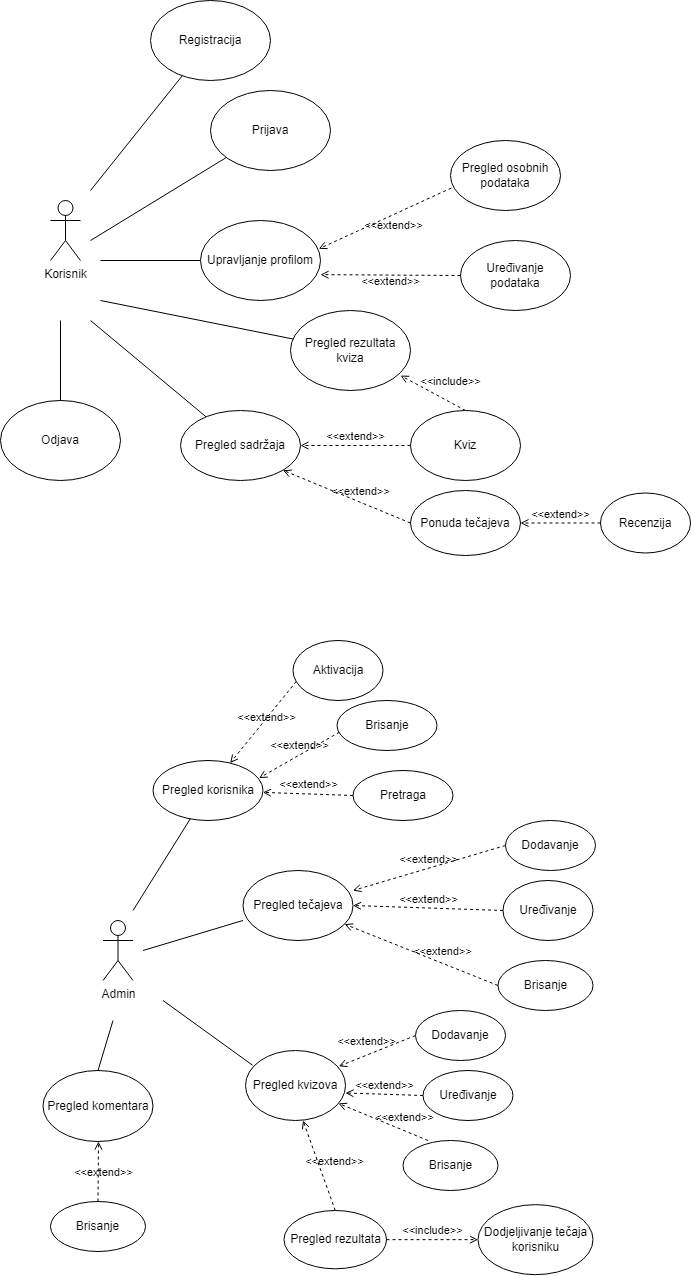

The diagram above was exported from draw.io. Its source (the exported page's mxGraphModel, read from the mxfile embedded in the PNG):
<mxGraphModel dx="1185" dy="588" grid="1" gridSize="10" guides="1" tooltips="1" connect="1" arrows="1" fold="1" page="1" pageScale="1" pageWidth="827" pageHeight="1169" math="0" shadow="0">
  <root>
    <mxCell id="0" />
    <mxCell id="1" parent="0" />
    <mxCell id="SbMPO6EXuyuu-m3Oli_z-1" value="Korisnik" style="shape=umlActor;verticalLabelPosition=bottom;verticalAlign=top;html=1;" vertex="1" parent="1">
      <mxGeometry x="90" y="220" width="30" height="60" as="geometry" />
    </mxCell>
    <mxCell id="SbMPO6EXuyuu-m3Oli_z-2" value="Admin&lt;br&gt;" style="shape=umlActor;verticalLabelPosition=bottom;verticalAlign=top;html=1;" vertex="1" parent="1">
      <mxGeometry x="142.5" y="940" width="30" height="60" as="geometry" />
    </mxCell>
    <mxCell id="SbMPO6EXuyuu-m3Oli_z-3" value="" style="endArrow=none;html=1;rounded=0;" edge="1" parent="1" target="SbMPO6EXuyuu-m3Oli_z-6">
      <mxGeometry width="50" height="50" relative="1" as="geometry">
        <mxPoint x="130" y="260" as="sourcePoint" />
        <mxPoint x="260" y="260" as="targetPoint" />
        <Array as="points" />
      </mxGeometry>
    </mxCell>
    <mxCell id="SbMPO6EXuyuu-m3Oli_z-4" value="" style="endArrow=none;html=1;rounded=0;" edge="1" parent="1" target="SbMPO6EXuyuu-m3Oli_z-5">
      <mxGeometry width="50" height="50" relative="1" as="geometry">
        <mxPoint x="130" y="210" as="sourcePoint" />
        <mxPoint x="190" y="190" as="targetPoint" />
      </mxGeometry>
    </mxCell>
    <mxCell id="SbMPO6EXuyuu-m3Oli_z-5" value="Registracija" style="ellipse;whiteSpace=wrap;html=1;" vertex="1" parent="1">
      <mxGeometry x="190" y="20" width="120" height="80" as="geometry" />
    </mxCell>
    <mxCell id="SbMPO6EXuyuu-m3Oli_z-6" value="Prijava" style="ellipse;whiteSpace=wrap;html=1;" vertex="1" parent="1">
      <mxGeometry x="250" y="110" width="120" height="80" as="geometry" />
    </mxCell>
    <mxCell id="SbMPO6EXuyuu-m3Oli_z-9" value="" style="endArrow=none;html=1;rounded=0;" edge="1" parent="1" target="SbMPO6EXuyuu-m3Oli_z-10">
      <mxGeometry width="50" height="50" relative="1" as="geometry">
        <mxPoint x="140" y="280" as="sourcePoint" />
        <mxPoint x="230" y="360" as="targetPoint" />
      </mxGeometry>
    </mxCell>
    <mxCell id="SbMPO6EXuyuu-m3Oli_z-10" value="Upravljanje profilom" style="ellipse;whiteSpace=wrap;html=1;" vertex="1" parent="1">
      <mxGeometry x="240" y="240" width="120" height="80" as="geometry" />
    </mxCell>
    <mxCell id="SbMPO6EXuyuu-m3Oli_z-11" value="" style="endArrow=none;html=1;rounded=0;" edge="1" parent="1" target="SbMPO6EXuyuu-m3Oli_z-12">
      <mxGeometry width="50" height="50" relative="1" as="geometry">
        <mxPoint x="140" y="320" as="sourcePoint" />
        <mxPoint x="200" y="380" as="targetPoint" />
      </mxGeometry>
    </mxCell>
    <mxCell id="SbMPO6EXuyuu-m3Oli_z-12" value="Pregled rezultata kviza" style="ellipse;whiteSpace=wrap;html=1;" vertex="1" parent="1">
      <mxGeometry x="330" y="330" width="120" height="80" as="geometry" />
    </mxCell>
    <mxCell id="SbMPO6EXuyuu-m3Oli_z-14" value="&amp;lt;&amp;lt;extend&amp;gt;&amp;gt;" style="html=1;verticalAlign=bottom;labelBackgroundColor=none;endArrow=open;endFill=0;dashed=1;rounded=0;entryX=1;entryY=0.677;entryDx=0;entryDy=0;entryPerimeter=0;exitX=0;exitY=0.5;exitDx=0;exitDy=0;" edge="1" parent="1" source="SbMPO6EXuyuu-m3Oli_z-18" target="SbMPO6EXuyuu-m3Oli_z-10">
      <mxGeometry x="-0.0013" y="15" width="160" relative="1" as="geometry">
        <mxPoint x="580" y="370" as="sourcePoint" />
        <mxPoint x="490" y="294.5" as="targetPoint" />
        <mxPoint as="offset" />
      </mxGeometry>
    </mxCell>
    <mxCell id="SbMPO6EXuyuu-m3Oli_z-15" value="&amp;lt;&amp;lt;extend&amp;gt;&amp;gt;" style="html=1;verticalAlign=bottom;labelBackgroundColor=none;endArrow=open;endFill=0;dashed=1;rounded=0;entryX=0.986;entryY=0.354;entryDx=0;entryDy=0;entryPerimeter=0;exitX=0.008;exitY=0.679;exitDx=0;exitDy=0;exitPerimeter=0;" edge="1" parent="1" source="SbMPO6EXuyuu-m3Oli_z-17" target="SbMPO6EXuyuu-m3Oli_z-10">
      <mxGeometry x="-0.0155" y="18" width="160" relative="1" as="geometry">
        <mxPoint x="450" y="110" as="sourcePoint" />
        <mxPoint x="490" y="200" as="targetPoint" />
        <mxPoint as="offset" />
      </mxGeometry>
    </mxCell>
    <mxCell id="SbMPO6EXuyuu-m3Oli_z-17" value="Pregled osobnih podataka" style="ellipse;whiteSpace=wrap;html=1;" vertex="1" parent="1">
      <mxGeometry x="490" y="160" width="110" height="70" as="geometry" />
    </mxCell>
    <mxCell id="SbMPO6EXuyuu-m3Oli_z-18" value="Uređivanje podataka" style="ellipse;whiteSpace=wrap;html=1;" vertex="1" parent="1">
      <mxGeometry x="500" y="260" width="110" height="70" as="geometry" />
    </mxCell>
    <mxCell id="SbMPO6EXuyuu-m3Oli_z-21" value="" style="endArrow=none;html=1;rounded=0;" edge="1" parent="1" target="SbMPO6EXuyuu-m3Oli_z-22">
      <mxGeometry width="50" height="50" relative="1" as="geometry">
        <mxPoint x="130" y="340" as="sourcePoint" />
        <mxPoint x="280" y="440" as="targetPoint" />
      </mxGeometry>
    </mxCell>
    <mxCell id="SbMPO6EXuyuu-m3Oli_z-22" value="Pregled sadržaja" style="ellipse;whiteSpace=wrap;html=1;" vertex="1" parent="1">
      <mxGeometry x="220" y="430" width="120" height="70" as="geometry" />
    </mxCell>
    <mxCell id="SbMPO6EXuyuu-m3Oli_z-23" value="&amp;lt;&amp;lt;extend&amp;gt;&amp;gt;" style="html=1;verticalAlign=bottom;labelBackgroundColor=none;endArrow=open;endFill=0;dashed=1;rounded=0;entryX=1;entryY=0.5;entryDx=0;entryDy=0;exitX=0;exitY=0.5;exitDx=0;exitDy=0;" edge="1" parent="1" source="SbMPO6EXuyuu-m3Oli_z-24" target="SbMPO6EXuyuu-m3Oli_z-22">
      <mxGeometry width="160" relative="1" as="geometry">
        <mxPoint x="610" y="370" as="sourcePoint" />
        <mxPoint x="470" y="475" as="targetPoint" />
      </mxGeometry>
    </mxCell>
    <mxCell id="SbMPO6EXuyuu-m3Oli_z-24" value="Kviz" style="ellipse;whiteSpace=wrap;html=1;" vertex="1" parent="1">
      <mxGeometry x="450" y="430" width="110" height="70" as="geometry" />
    </mxCell>
    <mxCell id="SbMPO6EXuyuu-m3Oli_z-26" value="&amp;lt;&amp;lt;extend&amp;gt;&amp;gt;" style="html=1;verticalAlign=bottom;labelBackgroundColor=none;endArrow=open;endFill=0;dashed=1;rounded=0;exitX=0;exitY=0.5;exitDx=0;exitDy=0;entryX=1;entryY=1;entryDx=0;entryDy=0;" edge="1" parent="1" source="SbMPO6EXuyuu-m3Oli_z-27" target="SbMPO6EXuyuu-m3Oli_z-22">
      <mxGeometry x="-0.206" y="-2" width="160" relative="1" as="geometry">
        <mxPoint x="310" y="540" as="sourcePoint" />
        <mxPoint x="290" y="550" as="targetPoint" />
        <mxPoint as="offset" />
      </mxGeometry>
    </mxCell>
    <mxCell id="SbMPO6EXuyuu-m3Oli_z-27" value="Ponuda tečajeva" style="ellipse;whiteSpace=wrap;html=1;" vertex="1" parent="1">
      <mxGeometry x="450" y="510" width="110" height="65" as="geometry" />
    </mxCell>
    <mxCell id="SbMPO6EXuyuu-m3Oli_z-28" value="&amp;lt;&amp;lt;include&amp;gt;&amp;gt;" style="html=1;verticalAlign=bottom;labelBackgroundColor=none;endArrow=open;endFill=0;dashed=1;rounded=0;entryX=0.917;entryY=0.813;entryDx=0;entryDy=0;entryPerimeter=0;exitX=0.5;exitY=0;exitDx=0;exitDy=0;" edge="1" parent="1" source="SbMPO6EXuyuu-m3Oli_z-24" target="SbMPO6EXuyuu-m3Oli_z-12">
      <mxGeometry x="-0.3849" y="-11" width="160" relative="1" as="geometry">
        <mxPoint x="500" y="410" as="sourcePoint" />
        <mxPoint x="660" y="410" as="targetPoint" />
        <mxPoint y="1" as="offset" />
      </mxGeometry>
    </mxCell>
    <mxCell id="SbMPO6EXuyuu-m3Oli_z-29" value="&amp;lt;&amp;lt;extend&amp;gt;&amp;gt;" style="html=1;verticalAlign=bottom;labelBackgroundColor=none;endArrow=open;endFill=0;dashed=1;rounded=0;entryX=1;entryY=0.5;entryDx=0;entryDy=0;exitX=0;exitY=0.5;exitDx=0;exitDy=0;" edge="1" parent="1" source="SbMPO6EXuyuu-m3Oli_z-30" target="SbMPO6EXuyuu-m3Oli_z-27">
      <mxGeometry width="160" relative="1" as="geometry">
        <mxPoint x="660" y="430" as="sourcePoint" />
        <mxPoint x="640" y="540" as="targetPoint" />
      </mxGeometry>
    </mxCell>
    <mxCell id="SbMPO6EXuyuu-m3Oli_z-30" value="Recenzija" style="ellipse;whiteSpace=wrap;html=1;" vertex="1" parent="1">
      <mxGeometry x="640" y="512.5" width="90" height="60" as="geometry" />
    </mxCell>
    <mxCell id="SbMPO6EXuyuu-m3Oli_z-32" value="Odjava" style="ellipse;whiteSpace=wrap;html=1;" vertex="1" parent="1">
      <mxGeometry x="40" y="420" width="120" height="80" as="geometry" />
    </mxCell>
    <mxCell id="SbMPO6EXuyuu-m3Oli_z-33" value="" style="endArrow=none;html=1;rounded=0;exitX=0.5;exitY=0;exitDx=0;exitDy=0;" edge="1" parent="1" source="SbMPO6EXuyuu-m3Oli_z-32">
      <mxGeometry width="50" height="50" relative="1" as="geometry">
        <mxPoint x="370" y="370" as="sourcePoint" />
        <mxPoint x="100" y="340" as="targetPoint" />
      </mxGeometry>
    </mxCell>
    <mxCell id="SbMPO6EXuyuu-m3Oli_z-36" value="" style="endArrow=none;html=1;rounded=0;" edge="1" parent="1" target="SbMPO6EXuyuu-m3Oli_z-37">
      <mxGeometry width="50" height="50" relative="1" as="geometry">
        <mxPoint x="172.5" y="930" as="sourcePoint" />
        <mxPoint x="282.5" y="860" as="targetPoint" />
      </mxGeometry>
    </mxCell>
    <mxCell id="SbMPO6EXuyuu-m3Oli_z-37" value="Pregled korisnika" style="ellipse;whiteSpace=wrap;html=1;" vertex="1" parent="1">
      <mxGeometry x="192.5" y="780" width="110" height="60" as="geometry" />
    </mxCell>
    <mxCell id="SbMPO6EXuyuu-m3Oli_z-38" value="&amp;lt;&amp;lt;extend&amp;gt;&amp;gt;" style="html=1;verticalAlign=bottom;labelBackgroundColor=none;endArrow=open;endFill=0;dashed=1;rounded=0;exitX=0.037;exitY=0.681;exitDx=0;exitDy=0;exitPerimeter=0;" edge="1" parent="1" source="SbMPO6EXuyuu-m3Oli_z-39" target="SbMPO6EXuyuu-m3Oli_z-37">
      <mxGeometry x="0.0275" y="5" width="160" relative="1" as="geometry">
        <mxPoint x="212.5" y="700" as="sourcePoint" />
        <mxPoint x="272.5" y="780" as="targetPoint" />
        <mxPoint as="offset" />
      </mxGeometry>
    </mxCell>
    <mxCell id="SbMPO6EXuyuu-m3Oli_z-39" value="Aktivacija" style="ellipse;whiteSpace=wrap;html=1;" vertex="1" parent="1">
      <mxGeometry x="332.5" y="660" width="90" height="60" as="geometry" />
    </mxCell>
    <mxCell id="SbMPO6EXuyuu-m3Oli_z-40" value="&amp;lt;&amp;lt;extend&amp;gt;&amp;gt;" style="html=1;verticalAlign=bottom;labelBackgroundColor=none;endArrow=open;endFill=0;dashed=1;rounded=0;exitX=0.025;exitY=0.633;exitDx=0;exitDy=0;exitPerimeter=0;entryX=0.964;entryY=0.293;entryDx=0;entryDy=0;entryPerimeter=0;" edge="1" parent="1" source="SbMPO6EXuyuu-m3Oli_z-41" target="SbMPO6EXuyuu-m3Oli_z-37">
      <mxGeometry width="160" relative="1" as="geometry">
        <mxPoint x="302.5" y="809.58" as="sourcePoint" />
        <mxPoint x="302.5" y="790" as="targetPoint" />
      </mxGeometry>
    </mxCell>
    <mxCell id="SbMPO6EXuyuu-m3Oli_z-41" value="Brisanje" style="ellipse;whiteSpace=wrap;html=1;" vertex="1" parent="1">
      <mxGeometry x="376.5" y="720" width="100" height="50" as="geometry" />
    </mxCell>
    <mxCell id="SbMPO6EXuyuu-m3Oli_z-42" value="&amp;lt;&amp;lt;extend&amp;gt;&amp;gt;" style="html=1;verticalAlign=bottom;labelBackgroundColor=none;endArrow=open;endFill=0;dashed=1;rounded=0;exitX=0;exitY=0.5;exitDx=0;exitDy=0;" edge="1" parent="1" source="SbMPO6EXuyuu-m3Oli_z-43" target="SbMPO6EXuyuu-m3Oli_z-37">
      <mxGeometry width="160" relative="1" as="geometry">
        <mxPoint x="301.5" y="880" as="sourcePoint" />
        <mxPoint x="152.5" y="730" as="targetPoint" />
      </mxGeometry>
    </mxCell>
    <mxCell id="SbMPO6EXuyuu-m3Oli_z-43" value="Pretraga" style="ellipse;whiteSpace=wrap;html=1;" vertex="1" parent="1">
      <mxGeometry x="392.5" y="790" width="100" height="50" as="geometry" />
    </mxCell>
    <mxCell id="SbMPO6EXuyuu-m3Oli_z-44" value="" style="endArrow=none;html=1;rounded=0;entryX=0;entryY=0.714;entryDx=0;entryDy=0;entryPerimeter=0;" edge="1" parent="1" target="SbMPO6EXuyuu-m3Oli_z-45">
      <mxGeometry width="50" height="50" relative="1" as="geometry">
        <mxPoint x="182.5" y="970" as="sourcePoint" />
        <mxPoint x="272.5" y="970" as="targetPoint" />
      </mxGeometry>
    </mxCell>
    <mxCell id="SbMPO6EXuyuu-m3Oli_z-45" value="Pregled tečajeva" style="ellipse;whiteSpace=wrap;html=1;" vertex="1" parent="1">
      <mxGeometry x="282.5" y="890" width="110" height="70" as="geometry" />
    </mxCell>
    <mxCell id="SbMPO6EXuyuu-m3Oli_z-46" value="&amp;lt;&amp;lt;extend&amp;gt;&amp;gt;" style="html=1;verticalAlign=bottom;labelBackgroundColor=none;endArrow=open;endFill=0;dashed=1;rounded=0;exitX=0;exitY=0.5;exitDx=0;exitDy=0;entryX=1;entryY=0.5;entryDx=0;entryDy=0;" edge="1" parent="1" source="SbMPO6EXuyuu-m3Oli_z-47" target="SbMPO6EXuyuu-m3Oli_z-45">
      <mxGeometry width="160" relative="1" as="geometry">
        <mxPoint x="382.5" y="964.5799999999999" as="sourcePoint" />
        <mxPoint x="122.5" y="770" as="targetPoint" />
      </mxGeometry>
    </mxCell>
    <mxCell id="SbMPO6EXuyuu-m3Oli_z-47" value="Uređivanje" style="ellipse;whiteSpace=wrap;html=1;" vertex="1" parent="1">
      <mxGeometry x="542.5" y="900" width="90" height="60" as="geometry" />
    </mxCell>
    <mxCell id="SbMPO6EXuyuu-m3Oli_z-48" value="&amp;lt;&amp;lt;extend&amp;gt;&amp;gt;" style="html=1;verticalAlign=bottom;labelBackgroundColor=none;endArrow=open;endFill=0;dashed=1;rounded=0;exitX=0;exitY=0.5;exitDx=0;exitDy=0;" edge="1" parent="1" source="SbMPO6EXuyuu-m3Oli_z-49" target="SbMPO6EXuyuu-m3Oli_z-45">
      <mxGeometry x="-0.2656" y="-3" width="160" relative="1" as="geometry">
        <mxPoint x="377.5" y="1040" as="sourcePoint" />
        <mxPoint x="202.5" y="880" as="targetPoint" />
        <mxPoint as="offset" />
      </mxGeometry>
    </mxCell>
    <mxCell id="SbMPO6EXuyuu-m3Oli_z-49" value="Brisanje" style="ellipse;whiteSpace=wrap;html=1;" vertex="1" parent="1">
      <mxGeometry x="537.5" y="980" width="95" height="50" as="geometry" />
    </mxCell>
    <mxCell id="SbMPO6EXuyuu-m3Oli_z-50" value="&amp;lt;&amp;lt;extend&amp;gt;&amp;gt;" style="html=1;verticalAlign=bottom;labelBackgroundColor=none;endArrow=open;endFill=0;dashed=1;rounded=0;exitX=0;exitY=0.5;exitDx=0;exitDy=0;entryX=1;entryY=0.286;entryDx=0;entryDy=0;entryPerimeter=0;" edge="1" parent="1" source="SbMPO6EXuyuu-m3Oli_z-51" target="SbMPO6EXuyuu-m3Oli_z-45">
      <mxGeometry width="160" relative="1" as="geometry">
        <mxPoint x="382.5" y="940" as="sourcePoint" />
        <mxPoint x="132.5" y="780" as="targetPoint" />
      </mxGeometry>
    </mxCell>
    <mxCell id="SbMPO6EXuyuu-m3Oli_z-51" value="Dodavanje" style="ellipse;whiteSpace=wrap;html=1;" vertex="1" parent="1">
      <mxGeometry x="545" y="840" width="90" height="50" as="geometry" />
    </mxCell>
    <mxCell id="SbMPO6EXuyuu-m3Oli_z-54" value="Dodjeljivanje tečaja korisniku" style="ellipse;whiteSpace=wrap;html=1;" vertex="1" parent="1">
      <mxGeometry x="517.5" y="1224.15" width="115" height="70" as="geometry" />
    </mxCell>
    <mxCell id="SbMPO6EXuyuu-m3Oli_z-55" value="" style="endArrow=none;html=1;rounded=0;entryX=0.071;entryY=0.211;entryDx=0;entryDy=0;entryPerimeter=0;" edge="1" parent="1" target="SbMPO6EXuyuu-m3Oli_z-56">
      <mxGeometry width="50" height="50" relative="1" as="geometry">
        <mxPoint x="202.5" y="1020" as="sourcePoint" />
        <mxPoint x="325.02" y="1080" as="targetPoint" />
      </mxGeometry>
    </mxCell>
    <mxCell id="SbMPO6EXuyuu-m3Oli_z-56" value="Pregled kvizova" style="ellipse;whiteSpace=wrap;html=1;" vertex="1" parent="1">
      <mxGeometry x="285.02" y="1070" width="100" height="70" as="geometry" />
    </mxCell>
    <mxCell id="SbMPO6EXuyuu-m3Oli_z-57" value="&amp;lt;&amp;lt;extend&amp;gt;&amp;gt;" style="html=1;verticalAlign=bottom;labelBackgroundColor=none;endArrow=open;endFill=0;dashed=1;rounded=0;exitX=0;exitY=0.5;exitDx=0;exitDy=0;entryX=0.933;entryY=0.226;entryDx=0;entryDy=0;entryPerimeter=0;" edge="1" parent="1" target="SbMPO6EXuyuu-m3Oli_z-56" source="SbMPO6EXuyuu-m3Oli_z-58">
      <mxGeometry x="0.2" y="-4" width="160" relative="1" as="geometry">
        <mxPoint x="395.02" y="1010" as="sourcePoint" />
        <mxPoint x="375.02" y="1090" as="targetPoint" />
        <mxPoint x="-1" as="offset" />
      </mxGeometry>
    </mxCell>
    <mxCell id="SbMPO6EXuyuu-m3Oli_z-58" value="Dodavanje" style="ellipse;whiteSpace=wrap;html=1;" vertex="1" parent="1">
      <mxGeometry x="455.02" y="1030" width="90" height="50" as="geometry" />
    </mxCell>
    <mxCell id="SbMPO6EXuyuu-m3Oli_z-59" value="&amp;lt;&amp;lt;extend&amp;gt;&amp;gt;" style="html=1;verticalAlign=bottom;labelBackgroundColor=none;endArrow=open;endFill=0;dashed=1;rounded=0;exitX=0;exitY=0.5;exitDx=0;exitDy=0;entryX=1;entryY=0.607;entryDx=0;entryDy=0;entryPerimeter=0;" edge="1" parent="1" target="SbMPO6EXuyuu-m3Oli_z-56" source="SbMPO6EXuyuu-m3Oli_z-60">
      <mxGeometry width="160" relative="1" as="geometry">
        <mxPoint x="305.02" y="1174.58" as="sourcePoint" />
        <mxPoint x="615.02" y="1090" as="targetPoint" />
      </mxGeometry>
    </mxCell>
    <mxCell id="SbMPO6EXuyuu-m3Oli_z-60" value="Uređivanje" style="ellipse;whiteSpace=wrap;html=1;" vertex="1" parent="1">
      <mxGeometry x="462.5" y="1090" width="90" height="50" as="geometry" />
    </mxCell>
    <mxCell id="SbMPO6EXuyuu-m3Oli_z-61" value="&amp;lt;&amp;lt;extend&amp;gt;&amp;gt;" style="html=1;verticalAlign=bottom;labelBackgroundColor=none;endArrow=open;endFill=0;dashed=1;rounded=0;exitX=0.263;exitY=0;exitDx=0;exitDy=0;exitPerimeter=0;" edge="1" parent="1" target="SbMPO6EXuyuu-m3Oli_z-56" source="SbMPO6EXuyuu-m3Oli_z-62">
      <mxGeometry x="-0.4501" y="-4" width="160" relative="1" as="geometry">
        <mxPoint x="292.53999999999996" y="1200" as="sourcePoint" />
        <mxPoint x="635.02" y="1150" as="targetPoint" />
        <mxPoint as="offset" />
      </mxGeometry>
    </mxCell>
    <mxCell id="SbMPO6EXuyuu-m3Oli_z-62" value="Brisanje" style="ellipse;whiteSpace=wrap;html=1;" vertex="1" parent="1">
      <mxGeometry x="442.5" y="1160" width="95" height="50" as="geometry" />
    </mxCell>
    <mxCell id="SbMPO6EXuyuu-m3Oli_z-63" value="&amp;lt;&amp;lt;extend&amp;gt;&amp;gt;" style="html=1;verticalAlign=bottom;labelBackgroundColor=none;endArrow=open;endFill=0;dashed=1;rounded=0;exitX=0.5;exitY=0;exitDx=0;exitDy=0;" edge="1" parent="1" source="SbMPO6EXuyuu-m3Oli_z-64">
      <mxGeometry x="-0.2123" y="-13" width="160" relative="1" as="geometry">
        <mxPoint x="245.01999999999998" y="1180" as="sourcePoint" />
        <mxPoint x="342.5" y="1140" as="targetPoint" />
        <mxPoint as="offset" />
      </mxGeometry>
    </mxCell>
    <mxCell id="SbMPO6EXuyuu-m3Oli_z-64" value="Pregled rezultata" style="ellipse;whiteSpace=wrap;html=1;" vertex="1" parent="1">
      <mxGeometry x="323.5" y="1230" width="102.52" height="58.31" as="geometry" />
    </mxCell>
    <mxCell id="SbMPO6EXuyuu-m3Oli_z-66" value="&amp;lt;&amp;lt;include&amp;gt;&amp;gt;" style="html=1;verticalAlign=bottom;labelBackgroundColor=none;endArrow=open;endFill=0;dashed=1;rounded=0;entryX=0;entryY=0.5;entryDx=0;entryDy=0;exitX=1;exitY=0.5;exitDx=0;exitDy=0;" edge="1" parent="1" source="SbMPO6EXuyuu-m3Oli_z-64" target="SbMPO6EXuyuu-m3Oli_z-54">
      <mxGeometry width="160" relative="1" as="geometry">
        <mxPoint x="375.02" y="1287.73" as="sourcePoint" />
        <mxPoint x="425.02" y="1288" as="targetPoint" />
      </mxGeometry>
    </mxCell>
    <mxCell id="SbMPO6EXuyuu-m3Oli_z-68" value="" style="endArrow=none;html=1;rounded=0;exitX=0.5;exitY=0;exitDx=0;exitDy=0;" edge="1" parent="1">
      <mxGeometry width="50" height="50" relative="1" as="geometry">
        <mxPoint x="137.5" y="1090" as="sourcePoint" />
        <mxPoint x="152.5" y="1040" as="targetPoint" />
      </mxGeometry>
    </mxCell>
    <mxCell id="SbMPO6EXuyuu-m3Oli_z-69" value="Pregled komentara" style="ellipse;whiteSpace=wrap;html=1;" vertex="1" parent="1">
      <mxGeometry x="82.5" y="1090" width="110" height="71" as="geometry" />
    </mxCell>
    <mxCell id="SbMPO6EXuyuu-m3Oli_z-70" value="&amp;lt;&amp;lt;extend&amp;gt;&amp;gt;" style="html=1;verticalAlign=bottom;labelBackgroundColor=none;endArrow=open;endFill=0;dashed=1;rounded=0;exitX=0.5;exitY=0;exitDx=0;exitDy=0;" edge="1" parent="1" source="SbMPO6EXuyuu-m3Oli_z-71">
      <mxGeometry x="-0.322" y="-5" width="160" relative="1" as="geometry">
        <mxPoint x="37.539999999999964" y="1198.24" as="sourcePoint" />
        <mxPoint x="138" y="1161" as="targetPoint" />
        <mxPoint as="offset" />
      </mxGeometry>
    </mxCell>
    <mxCell id="SbMPO6EXuyuu-m3Oli_z-71" value="Brisanje" style="ellipse;whiteSpace=wrap;html=1;" vertex="1" parent="1">
      <mxGeometry x="90" y="1221" width="95" height="50" as="geometry" />
    </mxCell>
  </root>
</mxGraphModel>